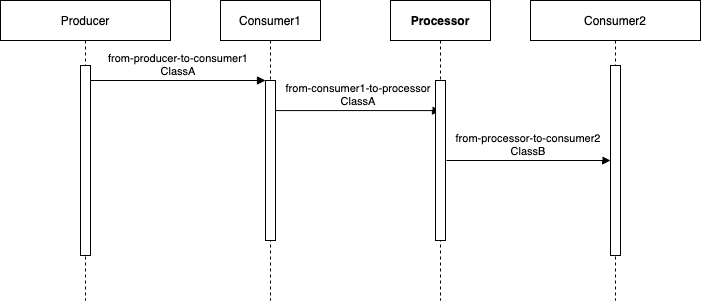

The diagram above was exported from draw.io. Its source (the exported page's mxGraphModel, read from the mxfile embedded in the PNG):
<mxGraphModel dx="1106" dy="822" grid="0" gridSize="10" guides="1" tooltips="1" connect="1" arrows="1" fold="1" page="1" pageScale="1" pageWidth="850" pageHeight="1100" background="none" math="0" shadow="0">
  <root>
    <mxCell id="0" />
    <mxCell id="1" parent="0" />
    <mxCell id="3nuBFxr9cyL0pnOWT2aG-1" value="Producer" style="shape=umlLifeline;perimeter=lifelinePerimeter;container=1;collapsible=0;recursiveResize=0;rounded=0;shadow=0;strokeWidth=1;fontColor=#000000;fillColor=#FFFFFF;strokeColor=#000000;" parent="1" vertex="1">
      <mxGeometry x="80" y="80" width="170" height="300" as="geometry" />
    </mxCell>
    <mxCell id="3nuBFxr9cyL0pnOWT2aG-2" value="" style="points=[];perimeter=orthogonalPerimeter;rounded=0;shadow=0;strokeWidth=1;" parent="3nuBFxr9cyL0pnOWT2aG-1" vertex="1">
      <mxGeometry x="80" y="65" width="10" height="190" as="geometry" />
    </mxCell>
    <mxCell id="3nuBFxr9cyL0pnOWT2aG-5" value="Consumer1" style="shape=umlLifeline;perimeter=lifelinePerimeter;container=1;collapsible=0;recursiveResize=0;rounded=0;shadow=0;strokeWidth=1;" parent="1" vertex="1">
      <mxGeometry x="300" y="80" width="100" height="300" as="geometry" />
    </mxCell>
    <mxCell id="3nuBFxr9cyL0pnOWT2aG-6" value="" style="points=[];perimeter=orthogonalPerimeter;rounded=0;shadow=0;strokeWidth=1;" parent="3nuBFxr9cyL0pnOWT2aG-5" vertex="1">
      <mxGeometry x="45" y="80" width="10" height="160" as="geometry" />
    </mxCell>
    <mxCell id="3nuBFxr9cyL0pnOWT2aG-8" value="from-producer-to-consumer1&#10;ClassA" style="verticalAlign=bottom;endArrow=block;entryX=0;entryY=0;shadow=0;strokeWidth=1;fillColor=#FFFFFF;" parent="1" source="3nuBFxr9cyL0pnOWT2aG-2" target="3nuBFxr9cyL0pnOWT2aG-6" edge="1">
      <mxGeometry relative="1" as="geometry">
        <mxPoint x="375" y="160" as="sourcePoint" />
      </mxGeometry>
    </mxCell>
    <mxCell id="3nuBFxr9cyL0pnOWT2aG-9" value="from-consumer1-to-processor&#10;ClassA" style="verticalAlign=bottom;endArrow=block;entryX=0.5;entryY=0.188;shadow=0;strokeWidth=1;entryDx=0;entryDy=0;entryPerimeter=0;" parent="1" source="3nuBFxr9cyL0pnOWT2aG-6" target="-zhrJO1nuz--op9bAYF--5" edge="1">
      <mxGeometry relative="1" as="geometry">
        <mxPoint x="340" y="200" as="sourcePoint" />
      </mxGeometry>
    </mxCell>
    <mxCell id="-zhrJO1nuz--op9bAYF--4" value="Processor" style="shape=umlLifeline;perimeter=lifelinePerimeter;container=1;collapsible=0;recursiveResize=0;rounded=0;shadow=0;strokeWidth=1;fontStyle=1" parent="1" vertex="1">
      <mxGeometry x="470" y="80" width="100" height="300" as="geometry" />
    </mxCell>
    <mxCell id="-zhrJO1nuz--op9bAYF--5" value="" style="points=[];perimeter=orthogonalPerimeter;rounded=0;shadow=0;strokeWidth=1;" parent="-zhrJO1nuz--op9bAYF--4" vertex="1">
      <mxGeometry x="45" y="80" width="10" height="160" as="geometry" />
    </mxCell>
    <mxCell id="-zhrJO1nuz--op9bAYF--6" value="Consumer2" style="shape=umlLifeline;perimeter=lifelinePerimeter;container=1;collapsible=0;recursiveResize=0;rounded=0;shadow=0;strokeWidth=1;fontColor=#000000;fillColor=#FFFFFF;strokeColor=#000000;" parent="1" vertex="1">
      <mxGeometry x="610" y="80" width="170" height="300" as="geometry" />
    </mxCell>
    <mxCell id="-zhrJO1nuz--op9bAYF--7" value="" style="points=[];perimeter=orthogonalPerimeter;rounded=0;shadow=0;strokeWidth=1;" parent="-zhrJO1nuz--op9bAYF--6" vertex="1">
      <mxGeometry x="80" y="65" width="10" height="190" as="geometry" />
    </mxCell>
    <mxCell id="-zhrJO1nuz--op9bAYF--14" value="from-processor-to-consumer2&#10;ClassB" style="verticalAlign=bottom;endArrow=block;entryX=0;entryY=0.5;shadow=0;strokeWidth=1;entryDx=0;entryDy=0;entryPerimeter=0;exitX=1.1;exitY=0.5;exitDx=0;exitDy=0;exitPerimeter=0;" parent="1" source="-zhrJO1nuz--op9bAYF--5" target="-zhrJO1nuz--op9bAYF--7" edge="1">
      <mxGeometry relative="1" as="geometry">
        <mxPoint x="580" y="240" as="sourcePoint" />
        <mxPoint x="705" y="240.00000000000006" as="targetPoint" />
      </mxGeometry>
    </mxCell>
  </root>
</mxGraphModel>